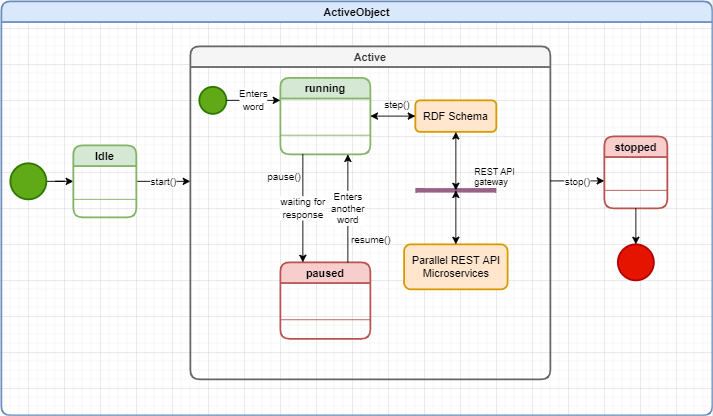

The diagram above was exported from draw.io. Its source (the exported page's mxGraphModel, read from the mxfile embedded in the PNG):
<mxGraphModel dx="868" dy="450" grid="1" gridSize="10" guides="1" tooltips="1" connect="1" arrows="1" fold="1" page="1" pageScale="1" pageWidth="827" pageHeight="1169" math="0" shadow="0">
  <root>
    <mxCell id="TPjLnqh4zuQNW6BKEq41-0" />
    <mxCell id="TPjLnqh4zuQNW6BKEq41-1" parent="TPjLnqh4zuQNW6BKEq41-0" />
    <mxCell id="TPjLnqh4zuQNW6BKEq41-2" value="ActiveObject" style="swimlane;rounded=1;glass=0;sketch=0;strokeColor=#6c8ebf;strokeWidth=2;fillColor=#dae8fc;" vertex="1" parent="TPjLnqh4zuQNW6BKEq41-1">
      <mxGeometry x="10" y="10" width="790" height="460" as="geometry" />
    </mxCell>
    <mxCell id="TPjLnqh4zuQNW6BKEq41-5" style="edgeStyle=orthogonalEdgeStyle;rounded=0;orthogonalLoop=1;jettySize=auto;html=1;entryX=0;entryY=0.5;entryDx=0;entryDy=0;" edge="1" parent="TPjLnqh4zuQNW6BKEq41-2" source="TPjLnqh4zuQNW6BKEq41-3" target="TPjLnqh4zuQNW6BKEq41-4">
      <mxGeometry relative="1" as="geometry" />
    </mxCell>
    <mxCell id="TPjLnqh4zuQNW6BKEq41-3" value="" style="ellipse;whiteSpace=wrap;html=1;rounded=1;glass=0;sketch=0;strokeColor=#2D7600;strokeWidth=2;fillColor=#60a917;fontColor=#ffffff;" vertex="1" parent="TPjLnqh4zuQNW6BKEq41-2">
      <mxGeometry x="10" y="180" width="40" height="40" as="geometry" />
    </mxCell>
    <mxCell id="TPjLnqh4zuQNW6BKEq41-7" value="start()" style="edgeStyle=orthogonalEdgeStyle;rounded=0;orthogonalLoop=1;jettySize=auto;html=1;" edge="1" parent="TPjLnqh4zuQNW6BKEq41-2" source="TPjLnqh4zuQNW6BKEq41-4">
      <mxGeometry relative="1" as="geometry">
        <mxPoint x="210" y="200" as="targetPoint" />
      </mxGeometry>
    </mxCell>
    <mxCell id="TPjLnqh4zuQNW6BKEq41-4" value="Idle" style="swimlane;rounded=1;glass=0;sketch=0;strokeColor=#82b366;strokeWidth=2;fillColor=#d5e8d4;" vertex="1" parent="TPjLnqh4zuQNW6BKEq41-2">
      <mxGeometry x="80" y="160" width="70" height="80" as="geometry" />
    </mxCell>
    <mxCell id="TPjLnqh4zuQNW6BKEq41-6" value="Active" style="swimlane;rounded=1;glass=0;sketch=0;strokeColor=#666666;strokeWidth=2;fillColor=#f5f5f5;fontColor=#333333;" vertex="1" parent="TPjLnqh4zuQNW6BKEq41-2">
      <mxGeometry x="210" y="50" width="400" height="370" as="geometry" />
    </mxCell>
    <mxCell id="TPjLnqh4zuQNW6BKEq41-8" value="" style="ellipse;whiteSpace=wrap;html=1;rounded=1;glass=0;sketch=0;strokeColor=#2D7600;strokeWidth=2;fillColor=#60a917;fontColor=#ffffff;" vertex="1" parent="TPjLnqh4zuQNW6BKEq41-6">
      <mxGeometry x="10" y="45" width="30" height="30" as="geometry" />
    </mxCell>
    <mxCell id="TPjLnqh4zuQNW6BKEq41-9" value="running" style="swimlane;rounded=1;glass=0;sketch=0;strokeColor=#82b366;strokeWidth=2;fillColor=#d5e8d4;" vertex="1" parent="TPjLnqh4zuQNW6BKEq41-6">
      <mxGeometry x="100" y="35" width="100" height="85" as="geometry" />
    </mxCell>
    <mxCell id="TPjLnqh4zuQNW6BKEq41-10" value="" style="endArrow=none;html=1;rounded=0;exitX=0;exitY=0.75;exitDx=0;exitDy=0;entryX=1;entryY=0.75;entryDx=0;entryDy=0;fillColor=#d5e8d4;strokeColor=#82b366;" edge="1" parent="TPjLnqh4zuQNW6BKEq41-6" source="TPjLnqh4zuQNW6BKEq41-9" target="TPjLnqh4zuQNW6BKEq41-9">
      <mxGeometry width="50" height="50" relative="1" as="geometry">
        <mxPoint x="214" y="165" as="sourcePoint" />
        <mxPoint x="264" y="115" as="targetPoint" />
      </mxGeometry>
    </mxCell>
    <mxCell id="TPjLnqh4zuQNW6BKEq41-13" value="RDF Schema" style="rounded=1;whiteSpace=wrap;html=1;glass=0;sketch=0;strokeColor=#d79b00;strokeWidth=2;fillColor=#ffe6cc;" vertex="1" parent="TPjLnqh4zuQNW6BKEq41-6">
      <mxGeometry x="250" y="60" width="90" height="35" as="geometry" />
    </mxCell>
    <mxCell id="TPjLnqh4zuQNW6BKEq41-15" value="" style="endArrow=none;html=1;rounded=0;strokeWidth=5;fillColor=#e6d0de;strokeColor=#996185;gradientColor=#d5739d;" edge="1" parent="TPjLnqh4zuQNW6BKEq41-6">
      <mxGeometry width="50" height="50" relative="1" as="geometry">
        <mxPoint x="250" y="160" as="sourcePoint" />
        <mxPoint x="340" y="160" as="targetPoint" />
        <Array as="points">
          <mxPoint x="300" y="160" />
        </Array>
      </mxGeometry>
    </mxCell>
    <mxCell id="TPjLnqh4zuQNW6BKEq41-16" value="REST API &#10;gateway" style="text;strokeColor=none;fillColor=none;align=left;verticalAlign=middle;spacingLeft=4;spacingRight=4;overflow=hidden;points=[[0,0.5],[1,0.5]];portConstraint=eastwest;rotatable=0;rounded=1;glass=0;sketch=0;fontSize=10;" vertex="1" parent="TPjLnqh4zuQNW6BKEq41-6">
      <mxGeometry x="310" y="130" width="80" height="30" as="geometry" />
    </mxCell>
    <mxCell id="TPjLnqh4zuQNW6BKEq41-18" value="&lt;font style=&quot;font-size: 12px&quot;&gt;Parallel REST API Microservices&lt;/font&gt;" style="rounded=1;whiteSpace=wrap;html=1;glass=0;sketch=0;fontSize=10;strokeColor=#d79b00;strokeWidth=2;fillColor=#ffe6cc;" vertex="1" parent="TPjLnqh4zuQNW6BKEq41-6">
      <mxGeometry x="237.5" y="220" width="115" height="50" as="geometry" />
    </mxCell>
    <mxCell id="TPjLnqh4zuQNW6BKEq41-19" value="paused" style="swimlane;rounded=1;glass=0;sketch=0;strokeColor=#b85450;strokeWidth=2;fillColor=#f8cecc;" vertex="1" parent="TPjLnqh4zuQNW6BKEq41-6">
      <mxGeometry x="100" y="240" width="100" height="85" as="geometry" />
    </mxCell>
    <mxCell id="TPjLnqh4zuQNW6BKEq41-22" value="" style="endArrow=none;html=1;rounded=0;fontSize=11;strokeWidth=1;exitX=0;exitY=0.75;exitDx=0;exitDy=0;entryX=1;entryY=0.75;entryDx=0;entryDy=0;fillColor=#f8cecc;strokeColor=#b85450;" edge="1" parent="TPjLnqh4zuQNW6BKEq41-6" source="TPjLnqh4zuQNW6BKEq41-19" target="TPjLnqh4zuQNW6BKEq41-19">
      <mxGeometry width="50" height="50" relative="1" as="geometry">
        <mxPoint x="150" y="340" as="sourcePoint" />
        <mxPoint x="200" y="290" as="targetPoint" />
      </mxGeometry>
    </mxCell>
    <mxCell id="TPjLnqh4zuQNW6BKEq41-23" value="" style="endArrow=classic;startArrow=classic;html=1;rounded=0;fontSize=11;strokeWidth=1;entryX=0;entryY=0.5;entryDx=0;entryDy=0;exitX=1;exitY=0.5;exitDx=0;exitDy=0;" edge="1" parent="TPjLnqh4zuQNW6BKEq41-6" source="TPjLnqh4zuQNW6BKEq41-9" target="TPjLnqh4zuQNW6BKEq41-13">
      <mxGeometry width="50" height="50" relative="1" as="geometry">
        <mxPoint x="190" y="120" as="sourcePoint" />
        <mxPoint x="240" y="70" as="targetPoint" />
      </mxGeometry>
    </mxCell>
    <mxCell id="TPjLnqh4zuQNW6BKEq41-24" value="" style="endArrow=classic;startArrow=classic;html=1;rounded=0;fontSize=11;strokeWidth=1;entryX=0.5;entryY=1;entryDx=0;entryDy=0;" edge="1" parent="TPjLnqh4zuQNW6BKEq41-6" target="TPjLnqh4zuQNW6BKEq41-13">
      <mxGeometry width="50" height="50" relative="1" as="geometry">
        <mxPoint x="295" y="160" as="sourcePoint" />
        <mxPoint x="270" y="110" as="targetPoint" />
      </mxGeometry>
    </mxCell>
    <mxCell id="TPjLnqh4zuQNW6BKEq41-25" value="" style="endArrow=classic;startArrow=classic;html=1;rounded=0;fontSize=11;strokeWidth=1;exitX=0.5;exitY=0;exitDx=0;exitDy=0;" edge="1" parent="TPjLnqh4zuQNW6BKEq41-6" source="TPjLnqh4zuQNW6BKEq41-18">
      <mxGeometry width="50" height="50" relative="1" as="geometry">
        <mxPoint x="250" y="210" as="sourcePoint" />
        <mxPoint x="295" y="160" as="targetPoint" />
      </mxGeometry>
    </mxCell>
    <mxCell id="TPjLnqh4zuQNW6BKEq41-26" value="step()" style="text;strokeColor=none;fillColor=none;align=left;verticalAlign=middle;spacingLeft=4;spacingRight=4;overflow=hidden;points=[[0,0.5],[1,0.5]];portConstraint=eastwest;rotatable=0;rounded=1;glass=0;sketch=0;fontSize=11;" vertex="1" parent="TPjLnqh4zuQNW6BKEq41-6">
      <mxGeometry x="210" y="50" width="80" height="30" as="geometry" />
    </mxCell>
    <mxCell id="TPjLnqh4zuQNW6BKEq41-27" value="waiting for&lt;br&gt;response" style="endArrow=classic;html=1;rounded=0;fontSize=11;strokeWidth=1;entryX=0.25;entryY=0;entryDx=0;entryDy=0;exitX=0.25;exitY=1;exitDx=0;exitDy=0;" edge="1" parent="TPjLnqh4zuQNW6BKEq41-6" source="TPjLnqh4zuQNW6BKEq41-9" target="TPjLnqh4zuQNW6BKEq41-19">
      <mxGeometry width="50" height="50" relative="1" as="geometry">
        <mxPoint x="80" y="190" as="sourcePoint" />
        <mxPoint x="130" y="140" as="targetPoint" />
      </mxGeometry>
    </mxCell>
    <mxCell id="TPjLnqh4zuQNW6BKEq41-28" value="Enters&lt;br&gt;another&lt;br&gt;word" style="endArrow=classic;html=1;rounded=0;fontSize=11;strokeWidth=1;entryX=0.75;entryY=1;entryDx=0;entryDy=0;exitX=0.75;exitY=0;exitDx=0;exitDy=0;" edge="1" parent="TPjLnqh4zuQNW6BKEq41-6" source="TPjLnqh4zuQNW6BKEq41-19" target="TPjLnqh4zuQNW6BKEq41-9">
      <mxGeometry width="50" height="50" relative="1" as="geometry">
        <mxPoint x="150" y="260" as="sourcePoint" />
        <mxPoint x="200" y="210" as="targetPoint" />
      </mxGeometry>
    </mxCell>
    <mxCell id="TPjLnqh4zuQNW6BKEq41-29" value="pause()" style="text;strokeColor=none;fillColor=none;align=left;verticalAlign=middle;spacingLeft=4;spacingRight=4;overflow=hidden;points=[[0,0.5],[1,0.5]];portConstraint=eastwest;rotatable=0;rounded=1;glass=0;sketch=0;fontSize=11;" vertex="1" parent="TPjLnqh4zuQNW6BKEq41-6">
      <mxGeometry x="80" y="130" width="80" height="30" as="geometry" />
    </mxCell>
    <mxCell id="TPjLnqh4zuQNW6BKEq41-32" value="Enters&lt;br&gt;word" style="endArrow=classic;html=1;rounded=0;fontSize=11;strokeWidth=1;exitX=1;exitY=0.5;exitDx=0;exitDy=0;" edge="1" parent="TPjLnqh4zuQNW6BKEq41-6" source="TPjLnqh4zuQNW6BKEq41-8">
      <mxGeometry width="50" height="50" relative="1" as="geometry">
        <mxPoint x="50" y="110" as="sourcePoint" />
        <mxPoint x="100" y="60" as="targetPoint" />
      </mxGeometry>
    </mxCell>
    <mxCell id="TPjLnqh4zuQNW6BKEq41-33" value=" resume()" style="text;strokeColor=none;fillColor=none;align=left;verticalAlign=middle;spacingLeft=4;spacingRight=4;overflow=hidden;points=[[0,0.5],[1,0.5]];portConstraint=eastwest;rotatable=0;rounded=1;glass=0;sketch=0;fontSize=11;" vertex="1" parent="TPjLnqh4zuQNW6BKEq41-6">
      <mxGeometry x="170" y="200" width="80" height="30" as="geometry" />
    </mxCell>
    <mxCell id="TPjLnqh4zuQNW6BKEq41-34" value="stop()" style="endArrow=classic;html=1;rounded=0;fontSize=11;strokeWidth=1;" edge="1" parent="TPjLnqh4zuQNW6BKEq41-2">
      <mxGeometry width="50" height="50" relative="1" as="geometry">
        <mxPoint x="610" y="199.5" as="sourcePoint" />
        <mxPoint x="670" y="199.5" as="targetPoint" />
      </mxGeometry>
    </mxCell>
    <mxCell id="TPjLnqh4zuQNW6BKEq41-35" value="stopped" style="swimlane;rounded=1;glass=0;sketch=0;strokeColor=#b85450;strokeWidth=2;fillColor=#f8cecc;" vertex="1" parent="TPjLnqh4zuQNW6BKEq41-2">
      <mxGeometry x="670" y="150" width="70" height="80" as="geometry" />
    </mxCell>
    <mxCell id="TPjLnqh4zuQNW6BKEq41-36" value="" style="endArrow=none;html=1;rounded=0;fontSize=11;strokeWidth=1;exitX=0;exitY=0.75;exitDx=0;exitDy=0;fillColor=#d5e8d4;strokeColor=#82b366;" edge="1" parent="TPjLnqh4zuQNW6BKEq41-2" source="TPjLnqh4zuQNW6BKEq41-4">
      <mxGeometry width="50" height="50" relative="1" as="geometry">
        <mxPoint x="100" y="270" as="sourcePoint" />
        <mxPoint x="150" y="220" as="targetPoint" />
      </mxGeometry>
    </mxCell>
    <mxCell id="TPjLnqh4zuQNW6BKEq41-37" value="" style="endArrow=none;html=1;rounded=0;fontSize=11;strokeWidth=1;exitX=0;exitY=0.75;exitDx=0;exitDy=0;fillColor=#f8cecc;strokeColor=#b85450;" edge="1" parent="TPjLnqh4zuQNW6BKEq41-2" source="TPjLnqh4zuQNW6BKEq41-35">
      <mxGeometry width="50" height="50" relative="1" as="geometry">
        <mxPoint x="690" y="260" as="sourcePoint" />
        <mxPoint x="740" y="210" as="targetPoint" />
      </mxGeometry>
    </mxCell>
    <mxCell id="TPjLnqh4zuQNW6BKEq41-39" value="" style="ellipse;whiteSpace=wrap;html=1;aspect=fixed;rounded=1;glass=0;sketch=0;fontSize=11;strokeColor=#B20000;strokeWidth=2;fillColor=#e51400;fontColor=#ffffff;" vertex="1" parent="TPjLnqh4zuQNW6BKEq41-2">
      <mxGeometry x="685" y="270" width="40" height="40" as="geometry" />
    </mxCell>
    <mxCell id="TPjLnqh4zuQNW6BKEq41-38" value="" style="endArrow=classic;html=1;rounded=0;fontSize=11;strokeWidth=1;exitX=0.5;exitY=1;exitDx=0;exitDy=0;" edge="1" parent="TPjLnqh4zuQNW6BKEq41-2" source="TPjLnqh4zuQNW6BKEq41-35" target="TPjLnqh4zuQNW6BKEq41-39">
      <mxGeometry width="50" height="50" relative="1" as="geometry">
        <mxPoint x="690" y="290" as="sourcePoint" />
        <mxPoint x="705" y="270" as="targetPoint" />
      </mxGeometry>
    </mxCell>
  </root>
</mxGraphModel>